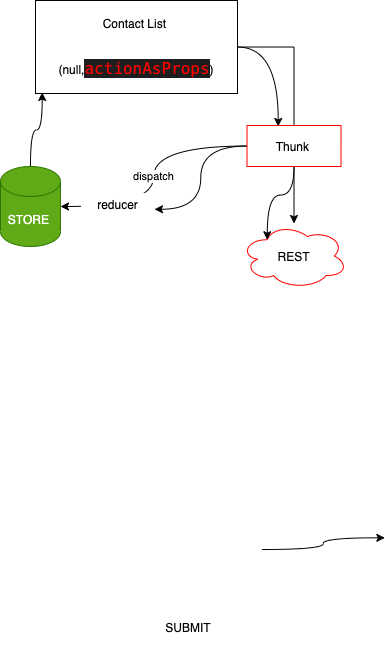

The diagram above was exported from draw.io. Its source (the exported page's mxGraphModel, read from the mxfile embedded in the PNG):
<mxGraphModel dx="599" dy="453" grid="0" gridSize="10" guides="1" tooltips="1" connect="1" arrows="1" fold="1" page="1" pageScale="1" pageWidth="827" pageHeight="1169" math="0" shadow="0">
  <root>
    <mxCell id="0" />
    <mxCell id="1" parent="0" />
    <mxCell id="4" style="edgeStyle=orthogonalEdgeStyle;rounded=0;orthogonalLoop=1;jettySize=auto;html=1;" edge="1" parent="1" source="2" target="3">
      <mxGeometry relative="1" as="geometry" />
    </mxCell>
    <mxCell id="20" style="edgeStyle=orthogonalEdgeStyle;curved=1;rounded=0;orthogonalLoop=1;jettySize=auto;html=1;entryX=0.332;entryY=0.024;entryDx=0;entryDy=0;entryPerimeter=0;" edge="1" parent="1" source="2" target="7">
      <mxGeometry relative="1" as="geometry" />
    </mxCell>
    <mxCell id="2" value="Contact List&amp;nbsp;&lt;br&gt;&lt;br&gt;&lt;br&gt;(null,&lt;span style=&quot;background-color: rgb(30 , 30 , 30) ; font-family: &amp;#34;menlo&amp;#34; , &amp;#34;monaco&amp;#34; , &amp;#34;courier new&amp;#34; , monospace ; font-size: 16px&quot;&gt;&lt;font color=&quot;#ff0000&quot;&gt;actionAsProps&lt;/font&gt;&lt;/span&gt;&lt;span&gt;)&lt;/span&gt;" style="rounded=0;whiteSpace=wrap;html=1;" vertex="1" parent="1">
      <mxGeometry x="85" y="53" width="202" height="93" as="geometry" />
    </mxCell>
    <mxCell id="3" value="REST" style="ellipse;shape=cloud;whiteSpace=wrap;html=1;strokeColor=#FF0000;" vertex="1" parent="1">
      <mxGeometry x="290" y="276" width="107" height="65" as="geometry" />
    </mxCell>
    <mxCell id="10" value="dispatch" style="edgeStyle=orthogonalEdgeStyle;curved=1;rounded=0;orthogonalLoop=1;jettySize=auto;html=1;" edge="1" parent="1" source="7" target="8">
      <mxGeometry relative="1" as="geometry" />
    </mxCell>
    <mxCell id="21" style="edgeStyle=orthogonalEdgeStyle;curved=1;rounded=0;orthogonalLoop=1;jettySize=auto;html=1;entryX=0.25;entryY=0.25;entryDx=0;entryDy=0;entryPerimeter=0;" edge="1" parent="1" source="7" target="3">
      <mxGeometry relative="1" as="geometry" />
    </mxCell>
    <mxCell id="22" style="edgeStyle=orthogonalEdgeStyle;curved=1;rounded=0;orthogonalLoop=1;jettySize=auto;html=1;entryX=1;entryY=0.75;entryDx=0;entryDy=0;" edge="1" parent="1" source="7" target="11">
      <mxGeometry relative="1" as="geometry" />
    </mxCell>
    <mxCell id="7" value="Thunk&amp;nbsp;" style="rounded=0;whiteSpace=wrap;html=1;strokeColor=#FF0000;" vertex="1" parent="1">
      <mxGeometry x="296.5" y="178" width="94" height="41" as="geometry" />
    </mxCell>
    <mxCell id="9" style="edgeStyle=orthogonalEdgeStyle;curved=1;rounded=0;orthogonalLoop=1;jettySize=auto;html=1;entryX=0.033;entryY=0.989;entryDx=0;entryDy=0;entryPerimeter=0;" edge="1" parent="1" source="8" target="2">
      <mxGeometry relative="1" as="geometry" />
    </mxCell>
    <mxCell id="8" value="STORE&amp;nbsp;" style="shape=cylinder3;whiteSpace=wrap;html=1;boundedLbl=1;backgroundOutline=1;size=15;strokeColor=#2D7600;fillColor=#60a917;fontColor=#ffffff;" vertex="1" parent="1">
      <mxGeometry x="50" y="219" width="60" height="80" as="geometry" />
    </mxCell>
    <mxCell id="11" value="reducer" style="rounded=0;whiteSpace=wrap;html=1;strokeColor=#FFFFFF;" vertex="1" parent="1">
      <mxGeometry x="131" y="246" width="73" height="21" as="geometry" />
    </mxCell>
    <mxCell id="19" style="edgeStyle=orthogonalEdgeStyle;curved=1;rounded=0;orthogonalLoop=1;jettySize=auto;html=1;" edge="1" parent="1" source="13">
      <mxGeometry relative="1" as="geometry">
        <mxPoint x="434.33333333333326" y="590.3333333333333" as="targetPoint" />
      </mxGeometry>
    </mxCell>
    <mxCell id="13" value="" style="rounded=0;whiteSpace=wrap;html=1;strokeColor=#FFFFFF;" vertex="1" parent="1">
      <mxGeometry x="110" y="492" width="201" height="220" as="geometry" />
    </mxCell>
    <mxCell id="14" value="" style="rounded=0;whiteSpace=wrap;html=1;strokeColor=#FFFFFF;" vertex="1" parent="1">
      <mxGeometry x="135" y="510" width="139" height="25" as="geometry" />
    </mxCell>
    <mxCell id="15" value="" style="rounded=0;whiteSpace=wrap;html=1;strokeColor=#FFFFFF;" vertex="1" parent="1">
      <mxGeometry x="135" y="551" width="139" height="25" as="geometry" />
    </mxCell>
    <mxCell id="16" value="" style="rounded=0;whiteSpace=wrap;html=1;strokeColor=#FFFFFF;" vertex="1" parent="1">
      <mxGeometry x="135" y="589.5" width="139" height="25" as="geometry" />
    </mxCell>
    <mxCell id="17" value="" style="rounded=0;whiteSpace=wrap;html=1;strokeColor=#FFFFFF;" vertex="1" parent="1">
      <mxGeometry x="135" y="630" width="139" height="25" as="geometry" />
    </mxCell>
    <mxCell id="18" value="SUBMIT" style="rounded=0;whiteSpace=wrap;html=1;strokeColor=#FFFFFF;" vertex="1" parent="1">
      <mxGeometry x="187.5" y="666" width="99.5" height="28" as="geometry" />
    </mxCell>
  </root>
</mxGraphModel>